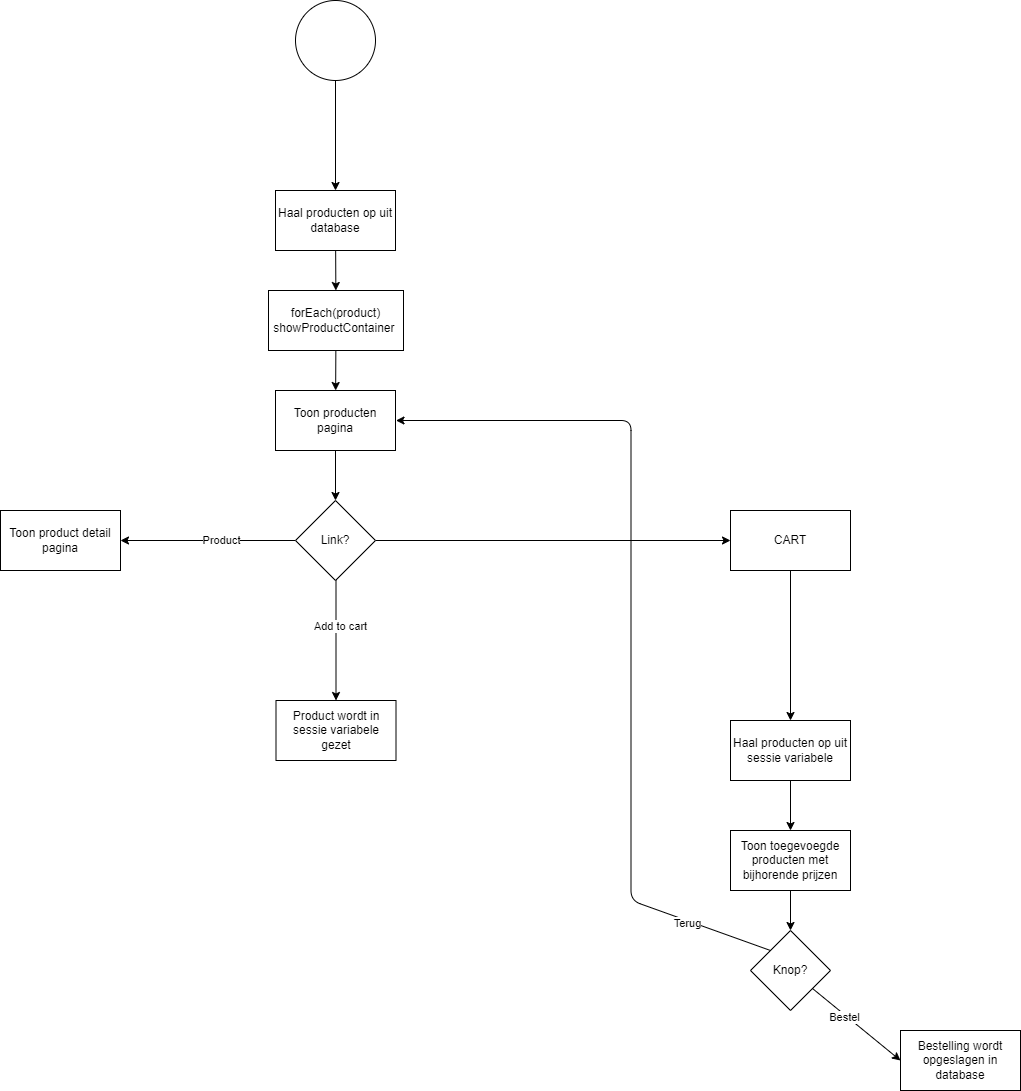

The diagram above was exported from draw.io. Its source (the exported page's mxGraphModel, read from the mxfile embedded in the PNG):
<mxGraphModel dx="746" dy="576" grid="1" gridSize="10" guides="1" tooltips="1" connect="1" arrows="1" fold="1" page="1" pageScale="1" pageWidth="850" pageHeight="1100" math="0" shadow="0">
  <root>
    <mxCell id="0" />
    <mxCell id="1" parent="0" />
    <mxCell id="19" value="" style="edgeStyle=none;html=1;" parent="1" source="2" target="18" edge="1">
      <mxGeometry relative="1" as="geometry" />
    </mxCell>
    <mxCell id="2" value="" style="ellipse;whiteSpace=wrap;html=1;aspect=fixed;" parent="1" vertex="1">
      <mxGeometry x="385" y="40" width="80" height="80" as="geometry" />
    </mxCell>
    <mxCell id="16" style="edgeStyle=none;html=1;entryX=0.5;entryY=0;entryDx=0;entryDy=0;" parent="1" source="3" target="4" edge="1">
      <mxGeometry relative="1" as="geometry" />
    </mxCell>
    <mxCell id="3" value="Toon producten pagina" style="rounded=0;whiteSpace=wrap;html=1;" parent="1" vertex="1">
      <mxGeometry x="365" y="430" width="120" height="60" as="geometry" />
    </mxCell>
    <mxCell id="9" style="edgeStyle=none;html=1;" parent="1" source="4" target="11" edge="1">
      <mxGeometry relative="1" as="geometry">
        <mxPoint x="250" y="580" as="targetPoint" />
      </mxGeometry>
    </mxCell>
    <mxCell id="10" value="Product" style="edgeLabel;html=1;align=center;verticalAlign=middle;resizable=0;points=[];" parent="9" vertex="1" connectable="0">
      <mxGeometry x="-0.1407" y="-1" relative="1" as="geometry">
        <mxPoint as="offset" />
      </mxGeometry>
    </mxCell>
    <mxCell id="12" style="edgeStyle=none;html=1;" parent="1" target="13" edge="1">
      <mxGeometry relative="1" as="geometry">
        <mxPoint x="360.5" y="660" as="targetPoint" />
        <mxPoint x="425.5" y="620" as="sourcePoint" />
      </mxGeometry>
    </mxCell>
    <mxCell id="14" value="Add to cart" style="edgeLabel;html=1;align=center;verticalAlign=middle;resizable=0;points=[];" parent="12" vertex="1" connectable="0">
      <mxGeometry x="-0.2543" y="4" relative="1" as="geometry">
        <mxPoint as="offset" />
      </mxGeometry>
    </mxCell>
    <mxCell id="25" value="" style="edgeStyle=none;html=1;" parent="1" source="4" target="24" edge="1">
      <mxGeometry relative="1" as="geometry" />
    </mxCell>
    <mxCell id="4" value="Link?" style="rhombus;whiteSpace=wrap;html=1;" parent="1" vertex="1">
      <mxGeometry x="385" y="540" width="80" height="80" as="geometry" />
    </mxCell>
    <mxCell id="11" value="Toon product detail pagina" style="rounded=0;whiteSpace=wrap;html=1;" parent="1" vertex="1">
      <mxGeometry x="90" y="550" width="120" height="60" as="geometry" />
    </mxCell>
    <mxCell id="13" value="Product wordt in sessie variabele gezet" style="rounded=0;whiteSpace=wrap;html=1;" parent="1" vertex="1">
      <mxGeometry x="365.5" y="740" width="120" height="60" as="geometry" />
    </mxCell>
    <mxCell id="22" value="" style="edgeStyle=none;html=1;" parent="1" source="18" target="21" edge="1">
      <mxGeometry relative="1" as="geometry" />
    </mxCell>
    <mxCell id="18" value="Haal producten op uit database" style="whiteSpace=wrap;html=1;" parent="1" vertex="1">
      <mxGeometry x="365" y="230" width="120" height="60" as="geometry" />
    </mxCell>
    <mxCell id="23" style="edgeStyle=none;html=1;" parent="1" source="21" target="3" edge="1">
      <mxGeometry relative="1" as="geometry" />
    </mxCell>
    <mxCell id="21" value="forEach(product)&lt;br&gt;showProductContainer&amp;nbsp;" style="whiteSpace=wrap;html=1;" parent="1" vertex="1">
      <mxGeometry x="358" y="330" width="135" height="60" as="geometry" />
    </mxCell>
    <mxCell id="34" style="edgeStyle=none;html=1;entryX=0.5;entryY=0;entryDx=0;entryDy=0;" edge="1" parent="1" source="24" target="26">
      <mxGeometry relative="1" as="geometry" />
    </mxCell>
    <mxCell id="24" value="CART" style="whiteSpace=wrap;html=1;" parent="1" vertex="1">
      <mxGeometry x="820" y="550" width="120" height="60" as="geometry" />
    </mxCell>
    <mxCell id="35" style="edgeStyle=none;html=1;" edge="1" parent="1" source="26" target="27">
      <mxGeometry relative="1" as="geometry" />
    </mxCell>
    <mxCell id="26" value="Haal producten op uit sessie variabele" style="rounded=0;whiteSpace=wrap;html=1;" vertex="1" parent="1">
      <mxGeometry x="820" y="760" width="120" height="60" as="geometry" />
    </mxCell>
    <mxCell id="36" style="edgeStyle=none;html=1;entryX=0.5;entryY=0;entryDx=0;entryDy=0;" edge="1" parent="1" source="27" target="28">
      <mxGeometry relative="1" as="geometry" />
    </mxCell>
    <mxCell id="27" value="Toon toegevoegde producten met bijhorende prijzen" style="rounded=0;whiteSpace=wrap;html=1;" vertex="1" parent="1">
      <mxGeometry x="820" y="870" width="120" height="60" as="geometry" />
    </mxCell>
    <mxCell id="29" style="edgeStyle=none;html=1;exitX=0;exitY=0;exitDx=0;exitDy=0;entryX=1;entryY=0.5;entryDx=0;entryDy=0;" edge="1" parent="1" source="28">
      <mxGeometry relative="1" as="geometry">
        <mxPoint x="485.5" y="460" as="targetPoint" />
        <mxPoint x="860.5" y="940" as="sourcePoint" />
        <Array as="points">
          <mxPoint x="720.5" y="940" />
          <mxPoint x="720.5" y="460" />
        </Array>
      </mxGeometry>
    </mxCell>
    <mxCell id="33" value="Terug" style="edgeLabel;html=1;align=center;verticalAlign=middle;resizable=0;points=[];" vertex="1" connectable="0" parent="29">
      <mxGeometry x="-0.7958" y="2" relative="1" as="geometry">
        <mxPoint as="offset" />
      </mxGeometry>
    </mxCell>
    <mxCell id="38" style="edgeStyle=none;html=1;entryX=0;entryY=0.5;entryDx=0;entryDy=0;" edge="1" parent="1" source="28" target="37">
      <mxGeometry relative="1" as="geometry" />
    </mxCell>
    <mxCell id="39" value="Bestel" style="edgeLabel;html=1;align=center;verticalAlign=middle;resizable=0;points=[];" vertex="1" connectable="0" parent="38">
      <mxGeometry x="-0.2639" y="-2" relative="1" as="geometry">
        <mxPoint as="offset" />
      </mxGeometry>
    </mxCell>
    <mxCell id="28" value="Knop?" style="rhombus;whiteSpace=wrap;html=1;" vertex="1" parent="1">
      <mxGeometry x="840" y="970" width="80" height="80" as="geometry" />
    </mxCell>
    <mxCell id="37" value="Bestelling wordt opgeslagen in database" style="rounded=0;whiteSpace=wrap;html=1;" vertex="1" parent="1">
      <mxGeometry x="990" y="1070" width="120" height="60" as="geometry" />
    </mxCell>
  </root>
</mxGraphModel>